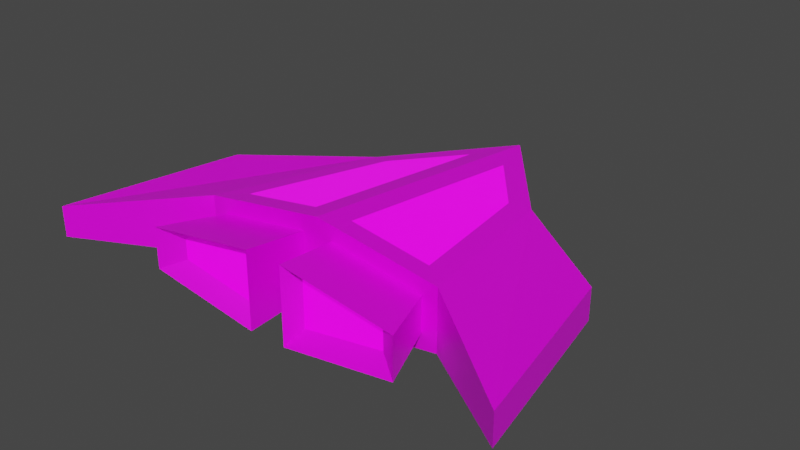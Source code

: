 # Source: ship.blend  (saved by Blender 2.82.7; exported with 4.5.12 LTS)
import bpy
from mathutils import Matrix  # noqa: F401  (used for matrix-valued properties, if any)

bpy.ops.wm.read_factory_settings(use_empty=True)
scene = bpy.context.scene
scene.name = 'Scene'

# ---- collections
col_collection = bpy.data.collections.new('Collection'); scene.collection.children.link(col_collection)

# ---- images (referenced by path relative to the original .blend; pixels are not part of the script)
import os
ASSET_DIR = os.environ.get("B2B_ASSET_DIR", "")  # directory of the original .blend (textures are referenced by path, not embedded)
HERE = os.path.dirname(os.path.abspath(__file__))  # packed textures are extracted next to this script under _unpacked/

def load_image(name, relpath, width, height, colorspace="sRGB"):
    """Load a texture the original file referenced (path relative to the .blend, or extracted next to this script)."""
    p = next((c for c in (os.path.join(HERE, relpath), os.path.join(ASSET_DIR, relpath)) if relpath and os.path.exists(c)), "")
    if p:
        img = bpy.data.images.load(p, check_existing=True)
        img.name = name
    else:  # same state as the original file: an image datablock whose file is absent (Cycles renders it pink)
        img = bpy.data.images.new(name, width, height)
        img.source = "FILE"
        img.filepath = "//" + (relpath or name)
    img.colorspace_settings.name = colorspace
    return img
img_imphenziapalette01_png = load_image('ImphenziaPalette01.png', 'textures/ImphenziaPalette01.png', 1024, 1024, 'sRGB')

# ---- materials (node trees are filled in below, after node groups)
mat_material = bpy.data.materials.new('Material')
mat_material.alpha_threshold = 0.0
mat_material.use_transparent_shadow = False
mat_material.line_color = (0.0, 0.0, 0.0, 1.0)
mat_materialglow = bpy.data.materials.new('MaterialGlow')
mat_materialglow.alpha_threshold = 0.0
mat_materialglow.use_transparent_shadow = False
mat_materialglow.line_color = (0.0, 0.0, 0.0, 1.0)

# ---- material node trees
mat_material.use_nodes = True; mat_material.node_tree.nodes.clear()
_N = mat_material.node_tree.nodes; _L = mat_material.node_tree.links
n0 = _N.new('ShaderNodeOutputMaterial'); n0.name = 'Material Output'; n0.location = (300, 300)
n1 = _N.new('ShaderNodeTexImage'); n1.name = 'Image Texture'; n1.location = (-287, 40)
n1.image = img_imphenziapalette01_png
n1.interpolation = 'Closest'
n2 = _N.new('ShaderNodeBsdfPrincipled'); n2.name = 'Principled BSDF'; n2.location = (10, 300)
n2.distribution = 'GGX'
n2.subsurface_method = 'BURLEY'
n2.inputs[2].default_value = 0.4
n2.inputs[3].default_value = 1.45
n2.inputs[27].default_value = (0.0, 0.0, 0.0, 1.0)
n2.inputs[28].default_value = 1.0
_L.new(n2.outputs[0], n0.inputs[0])
_L.new(n1.outputs[0], n2.inputs[0])
n0.is_active_output = True
mat_materialglow.use_nodes = True; mat_materialglow.node_tree.nodes.clear()
_N = mat_materialglow.node_tree.nodes; _L = mat_materialglow.node_tree.links
n0 = _N.new('ShaderNodeOutputMaterial'); n0.name = 'Material Output'; n0.location = (300, 300)
n1 = _N.new('ShaderNodeTexImage'); n1.name = 'Image Texture'; n1.location = (-287, 40)
n1.image = img_imphenziapalette01_png
n1.interpolation = 'Closest'
n2 = _N.new('ShaderNodeBsdfPrincipled'); n2.name = 'Principled BSDF'; n2.location = (10, 300)
n2.distribution = 'GGX'
n2.subsurface_method = 'BURLEY'
n2.inputs[2].default_value = 0.4
n2.inputs[3].default_value = 1.45
n2.inputs[28].default_value = 1.0
_L.new(n2.outputs[0], n0.inputs[0])
_L.new(n1.outputs[0], n2.inputs[0])
_L.new(n1.outputs[0], n2.inputs[27])
n0.is_active_output = True

# ---- world
world_world = bpy.data.worlds.new('World'); scene.world = world_world
world_world.use_nodes = True; world_world.node_tree.nodes.clear()
_N = world_world.node_tree.nodes; _L = world_world.node_tree.links
n0 = _N.new('ShaderNodeOutputWorld'); n0.name = 'World Output'; n0.location = (300, 300)
n1 = _N.new('ShaderNodeBackground'); n1.name = 'Background'; n1.location = (10, 300)
n1.inputs[0].default_value = (0.05088, 0.05088, 0.05088, 1.0)
_L.new(n1.outputs[0], n0.inputs[0])
n0.is_active_output = True
world_world.color = (0.05088, 0.05088, 0.05088)
world_world.use_sun_shadow = False
world_world.sun_shadow_jitter_overblur = 0.0

# ---- meshes
me_cube_001 = bpy.data.meshes.new('Cube.001')
me_cube_001.from_pydata([(0.4386, -0.2737, -0.0662), (0.4025, -0.1928, 0.1265), (0.3617, 0.4416, -0.06402), (0.2864, 0.4077, 0.08092), (0.0, 0.8995, -0.06402), (0.0, 0.8995, 0.06616), (0.0, -0.2737, -0.1954), (0.0, -0.2737, 0.1975), (0.9447, -0.6023, -0.06003), (0.9447, -0.6023, 0.06217), (0.8064, 0.113, -0.06003), (0.8064, 0.113, 0.06217), (0.3617, 0.4416, 0.06616), (0.08048, 0.6681, 0.07966), (0.4386, -0.2737, 0.06834), (0.08059, -0.1927, 0.1768), (0.5, -0.2737, 0.1211), (0.5, -0.2737, -0.1189), (0.1141, -0.4607, 0.09421), (0.0614, -0.2737, -0.1239), (0.0614, -0.2737, 0.126), (0.1141, -0.4607, -0.09207), (0.4425, -0.4607, 0.03972), (0.4425, -0.4607, -0.03758), (0.07417, -0.5192, 0.152), (0.07417, -0.5192, -0.1498), (0.5297, -0.5192, 0.08232), (0.5297, -0.5192, -0.08018)], [], [(4, 5, 12, 2), (17, 2, 10, 8), (4, 2, 17, 6), (3, 13, 15, 1), (19, 0, 27, 25), (10, 11, 9, 8), (12, 16, 9, 11), (2, 12, 11, 10), (16, 17, 8, 9), (13, 3, 12, 5), (3, 1, 16, 12), (1, 15, 7, 16), (15, 13, 5, 7), (14, 0, 17, 16), (0, 19, 6, 17), (20, 14, 16, 7), (19, 20, 7, 6), (23, 22, 18, 21), (20, 19, 25, 24), (14, 20, 24, 26), (0, 14, 26, 27), (21, 18, 24, 25), (22, 23, 27, 26), (23, 21, 25, 27), (18, 22, 26, 24)])
me_cube_001.polygons.foreach_set('material_index', [0, 0, 0, 1, 0, 0, 0, 0, 0, 0, 0, 0, 0, 0, 0, 0, 0, 1, 0, 0, 0, 0, 0, 0, 0])
_uv = me_cube_001.uv_layers.new(name='UVMap')
_uv.uv.foreach_set('vector', [0.7215, 0.9597, 0.7215, 0.9597, 0.7215, 0.9597, 0.7215, 0.9597, 0.7215, 0.9597, 0.7215, 0.9597, 0.7215, 0.9597, 0.7215, 0.9597, 0.7215, 0.9597, 0.7215, 0.9597, 0.7215, 0.9597, 0.7215, 0.9597, 0.6526, 0.2017, 0.6526, 0.2017, 0.6526, 0.2017, 0.6526, 0.2017, 0.7215, 0.9597, 0.7215, 0.9597, 0.7215, 0.9597, 0.7215, 0.9597, 0.7215, 0.9597, 0.7215, 0.9597, 0.7215, 0.9597, 0.7215, 0.9597, 0.7215, 0.9597, 0.7215, 0.9597, 0.7215, 0.9597, 0.7215, 0.9597, 0.7215, 0.9597, 0.7215, 0.9597, 0.7215, 0.9597, 0.7215, 0.9597, 0.7215, 0.9597, 0.7215, 0.9597, 0.7215, 0.9597, 0.7215, 0.9597, 0.7215, 0.9597, 0.7215, 0.9597, 0.7215, 0.9597, 0.7215, 0.9597, 0.7215, 0.9597, 0.7215, 0.9597, 0.7215, 0.9597, 0.7215, 0.9597, 0.7215, 0.9597, 0.7215, 0.9597, 0.7215, 0.9597, 0.7215, 0.9597, 0.7215, 0.9597, 0.7215, 0.9597, 0.7215, 0.9597, 0.7215, 0.9597, 0.7215, 0.9597, 0.7215, 0.9597, 0.7215, 0.9597, 0.7215, 0.9597, 0.7215, 0.9597, 0.7215, 0.9597, 0.7215, 0.9597, 0.7215, 0.9597, 0.7215, 0.9597, 0.7215, 0.9597, 0.7215, 0.9597, 0.7215, 0.9597, 0.7215, 0.9597, 0.7215, 0.9597, 0.7215, 0.9597, 0.7215, 0.9597, 0.3327, 0.5487, 0.3327, 0.5487, 0.3327, 0.5487, 0.3327, 0.5487, 0.7215, 0.9597, 0.7215, 0.9597, 0.7215, 0.9597, 0.7215, 0.9597, 0.7215, 0.9597, 0.7215, 0.9597, 0.7215, 0.9597, 0.7215, 0.9597, 0.7215, 0.9597, 0.7215, 0.9597, 0.7215, 0.9597, 0.7215, 0.9597, 0.7215, 0.9597, 0.7215, 0.9597, 0.7215, 0.9597, 0.7215, 0.9597, 0.7215, 0.9597, 0.7215, 0.9597, 0.7215, 0.9597, 0.7215, 0.9597, 0.7215, 0.9597, 0.7215, 0.9597, 0.7215, 0.9597, 0.7215, 0.9597, 0.7215, 0.9597, 0.7215, 0.9597, 0.7215, 0.9597, 0.7215, 0.9597])
me_cube_001.materials.append(mat_material)
me_cube_001.materials.append(mat_materialglow)
me_cube_001.use_remesh_fix_poles = True
me_cube_001.use_remesh_preserve_attributes = False
me_cube_001.use_mirror_vertex_groups = False
me_cube_001.update()

# ---- objects
ob_cube = bpy.data.objects.new('Cube', me_cube_001)

# ---- transforms, parenting, visibility, modifiers, constraints
ob_cube.location = (0.0, 0.0, 0.0)
ob_cube.lineart.crease_threshold = 0.0
_m = ob_cube.modifiers.new('Mirror', 'MIRROR')
_m.use_clip = True

# ---- collection membership
col_collection.objects.link(ob_cube)

# ---- scene / render settings (as saved in the file)
scene.frame_start = 1; scene.frame_end = 250; scene.frame_set(1)
scene.render.engine = 'BLENDER_EEVEE_NEXT'
scene.cycles.use_denoising = False
scene.cycles.samples = 128
scene.cycles.sampling_pattern = 'TABULATED_SOBOL'
scene.cycles.use_adaptive_sampling = False
scene.cycles.use_light_tree = False
scene.view_settings.view_transform = 'Filmic'
bpy.context.view_layer.update()

# ---- added for rendering (the .blend has no active camera and no usable light): camera, sun
cam_auto = bpy.data.cameras.new('AutoCamera')
cam_auto.lens = 50.0
cam_auto.sensor_width = 36.0
cam_auto.clip_end = 1000.0
ob_auto_camera = bpy.data.objects.new('AutoCamera', cam_auto)
scene.collection.objects.link(ob_auto_camera)
ob_auto_camera.location = (2.26252, -2.56639, 1.81108)
ob_auto_camera.rotation_euler = (1.09748, -7.21219e-08, 0.694738)
scene.camera = ob_auto_camera
light_auto_sun = bpy.data.lights.new('AutoSun', 'SUN')
light_auto_sun.energy = 3.0
light_auto_sun.angle = 0.0523599
ob_auto_sun = bpy.data.objects.new('AutoSun', light_auto_sun)
scene.collection.objects.link(ob_auto_sun)
ob_auto_sun.rotation_euler = (0.872665, 0.174533, 0.523599)
bpy.context.view_layer.update()
